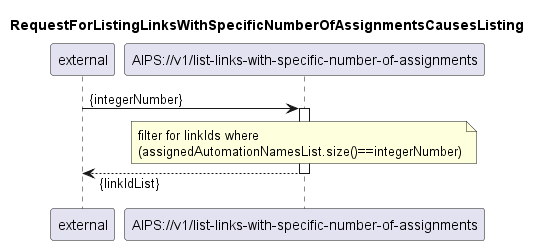

The diagram above was rendered by PlantUML. Its source (embedded in the PNG):
@startuml 109_listLinksWithSpecificNumberOfAssignments
skinparam responseMessageBelowArrow true

title
RequestForListingLinksWithSpecificNumberOfAssignmentsCausesListing
end title

participant "external" as requestor
participant "AIPS://v1/list-links-with-specific-number-of-assignments" as listLinks

requestor -> listLinks: {integerNumber}
activate listLinks

note over listLinks
  filter for linkIds where
  (assignedAutomationNamesList.size()==integerNumber)
end note

listLinks --> requestor: {linkIdList}

deactivate listLinks

@enduml